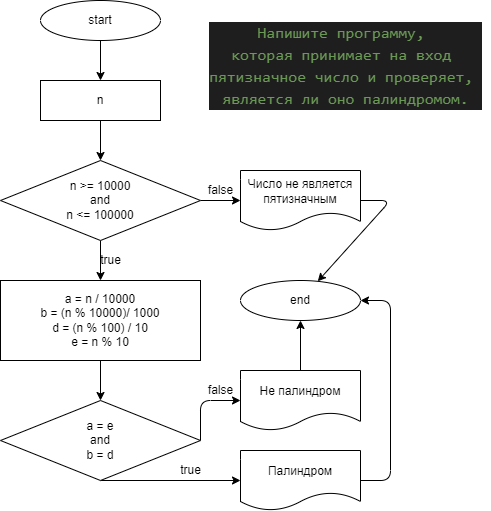

The diagram above was exported from draw.io. Its source (the exported page's mxGraphModel, read from the mxfile embedded in the PNG):
<mxGraphModel dx="990" dy="574" grid="1" gridSize="10" guides="1" tooltips="1" connect="1" arrows="1" fold="1" page="1" pageScale="1" pageWidth="827" pageHeight="1169" math="0" shadow="0">
  <root>
    <mxCell id="lLaGfpkiAOxr2uQr8q2W-0" />
    <mxCell id="lLaGfpkiAOxr2uQr8q2W-1" parent="lLaGfpkiAOxr2uQr8q2W-0" />
    <mxCell id="L_jzJHxjU0Yv7QvIdhwU-0" value="&lt;div style=&quot;color: rgb(212 , 212 , 212) ; background-color: rgb(30 , 30 , 30) ; font-family: &amp;#34;consolas&amp;#34; , &amp;#34;courier new&amp;#34; , monospace ; font-size: 16px ; line-height: 22px&quot;&gt;&lt;div&gt;&lt;span style=&quot;color: #6a9955&quot;&gt;Напишите программу,&amp;nbsp;&lt;/span&gt;&lt;/div&gt;&lt;div&gt;&lt;span style=&quot;color: #6a9955&quot;&gt;которая&amp;nbsp;&lt;/span&gt;&lt;span style=&quot;color: rgb(106 , 153 , 85)&quot;&gt;принимает на вход&amp;nbsp;&lt;/span&gt;&lt;/div&gt;&lt;div&gt;&lt;span style=&quot;color: #6a9955&quot;&gt;пятизначное число и проверяет,&lt;/span&gt;&lt;span style=&quot;color: rgb(106 , 153 , 85)&quot;&gt;&amp;nbsp;&lt;/span&gt;&lt;/div&gt;&lt;div&gt;&lt;span style=&quot;color: rgb(106 , 153 , 85)&quot;&gt;является ли оно палиндромом.&lt;/span&gt;&lt;/div&gt;&lt;/div&gt;" style="text;html=1;align=center;verticalAlign=middle;resizable=0;points=[];autosize=1;strokeColor=none;fillColor=none;" vertex="1" parent="lLaGfpkiAOxr2uQr8q2W-1">
      <mxGeometry x="240" y="60" width="290" height="90" as="geometry" />
    </mxCell>
    <mxCell id="L_jzJHxjU0Yv7QvIdhwU-12" style="edgeStyle=none;html=1;exitX=0.5;exitY=1;exitDx=0;exitDy=0;entryX=0.5;entryY=0;entryDx=0;entryDy=0;" edge="1" parent="lLaGfpkiAOxr2uQr8q2W-1" source="L_jzJHxjU0Yv7QvIdhwU-1" target="L_jzJHxjU0Yv7QvIdhwU-2">
      <mxGeometry relative="1" as="geometry">
        <mxPoint x="140" y="110" as="targetPoint" />
      </mxGeometry>
    </mxCell>
    <mxCell id="L_jzJHxjU0Yv7QvIdhwU-1" value="start" style="ellipse;whiteSpace=wrap;html=1;" vertex="1" parent="lLaGfpkiAOxr2uQr8q2W-1">
      <mxGeometry x="80" y="40" width="120" height="40" as="geometry" />
    </mxCell>
    <mxCell id="L_jzJHxjU0Yv7QvIdhwU-13" style="edgeStyle=none;html=1;exitX=0.5;exitY=1;exitDx=0;exitDy=0;entryX=0.5;entryY=0;entryDx=0;entryDy=0;" edge="1" parent="lLaGfpkiAOxr2uQr8q2W-1" source="L_jzJHxjU0Yv7QvIdhwU-2" target="L_jzJHxjU0Yv7QvIdhwU-3">
      <mxGeometry relative="1" as="geometry" />
    </mxCell>
    <mxCell id="L_jzJHxjU0Yv7QvIdhwU-2" value="n" style="rounded=0;whiteSpace=wrap;html=1;" vertex="1" parent="lLaGfpkiAOxr2uQr8q2W-1">
      <mxGeometry x="80" y="120" width="120" height="40" as="geometry" />
    </mxCell>
    <mxCell id="L_jzJHxjU0Yv7QvIdhwU-14" style="edgeStyle=none;html=1;exitX=0.5;exitY=1;exitDx=0;exitDy=0;entryX=0.5;entryY=0;entryDx=0;entryDy=0;" edge="1" parent="lLaGfpkiAOxr2uQr8q2W-1" source="L_jzJHxjU0Yv7QvIdhwU-3" target="L_jzJHxjU0Yv7QvIdhwU-4">
      <mxGeometry relative="1" as="geometry" />
    </mxCell>
    <mxCell id="L_jzJHxjU0Yv7QvIdhwU-24" style="edgeStyle=none;html=1;exitX=1;exitY=0.5;exitDx=0;exitDy=0;entryX=0;entryY=0.5;entryDx=0;entryDy=0;" edge="1" parent="lLaGfpkiAOxr2uQr8q2W-1" source="L_jzJHxjU0Yv7QvIdhwU-3" target="L_jzJHxjU0Yv7QvIdhwU-8">
      <mxGeometry relative="1" as="geometry" />
    </mxCell>
    <mxCell id="L_jzJHxjU0Yv7QvIdhwU-3" value="n &amp;gt;= 10000&lt;br&gt;and&lt;br&gt;n &amp;lt;= 100000" style="rhombus;whiteSpace=wrap;html=1;" vertex="1" parent="lLaGfpkiAOxr2uQr8q2W-1">
      <mxGeometry x="40" y="200" width="200" height="80" as="geometry" />
    </mxCell>
    <mxCell id="L_jzJHxjU0Yv7QvIdhwU-15" style="edgeStyle=none;html=1;exitX=0.5;exitY=1;exitDx=0;exitDy=0;entryX=0.5;entryY=0;entryDx=0;entryDy=0;" edge="1" parent="lLaGfpkiAOxr2uQr8q2W-1" source="L_jzJHxjU0Yv7QvIdhwU-4" target="L_jzJHxjU0Yv7QvIdhwU-5">
      <mxGeometry relative="1" as="geometry" />
    </mxCell>
    <mxCell id="L_jzJHxjU0Yv7QvIdhwU-4" value="a = n / 10000&lt;br&gt;b = (n % 10000)/ 1000&lt;br&gt;d = (n % 100) / 10&lt;br&gt;e = n % 10" style="rounded=0;whiteSpace=wrap;html=1;" vertex="1" parent="lLaGfpkiAOxr2uQr8q2W-1">
      <mxGeometry x="40" y="320" width="200" height="80" as="geometry" />
    </mxCell>
    <mxCell id="L_jzJHxjU0Yv7QvIdhwU-20" style="edgeStyle=none;html=1;exitX=1;exitY=0.5;exitDx=0;exitDy=0;entryX=0;entryY=0.5;entryDx=0;entryDy=0;" edge="1" parent="lLaGfpkiAOxr2uQr8q2W-1" source="L_jzJHxjU0Yv7QvIdhwU-5" target="L_jzJHxjU0Yv7QvIdhwU-9">
      <mxGeometry relative="1" as="geometry">
        <Array as="points">
          <mxPoint x="240" y="440" />
        </Array>
      </mxGeometry>
    </mxCell>
    <mxCell id="L_jzJHxjU0Yv7QvIdhwU-21" style="edgeStyle=none;html=1;exitX=0.5;exitY=1;exitDx=0;exitDy=0;" edge="1" parent="lLaGfpkiAOxr2uQr8q2W-1" source="L_jzJHxjU0Yv7QvIdhwU-5" target="L_jzJHxjU0Yv7QvIdhwU-10">
      <mxGeometry relative="1" as="geometry" />
    </mxCell>
    <mxCell id="L_jzJHxjU0Yv7QvIdhwU-5" value="a = e&lt;br&gt;and&lt;br&gt;b = d" style="rhombus;whiteSpace=wrap;html=1;" vertex="1" parent="lLaGfpkiAOxr2uQr8q2W-1">
      <mxGeometry x="40" y="440" width="200" height="80" as="geometry" />
    </mxCell>
    <mxCell id="L_jzJHxjU0Yv7QvIdhwU-25" style="edgeStyle=none;html=1;exitX=1;exitY=0.5;exitDx=0;exitDy=0;" edge="1" parent="lLaGfpkiAOxr2uQr8q2W-1" source="L_jzJHxjU0Yv7QvIdhwU-8" target="L_jzJHxjU0Yv7QvIdhwU-11">
      <mxGeometry relative="1" as="geometry">
        <Array as="points">
          <mxPoint x="430" y="240" />
        </Array>
      </mxGeometry>
    </mxCell>
    <mxCell id="L_jzJHxjU0Yv7QvIdhwU-8" value="Число не является пятизначным" style="shape=document;whiteSpace=wrap;html=1;boundedLbl=1;" vertex="1" parent="lLaGfpkiAOxr2uQr8q2W-1">
      <mxGeometry x="280" y="210" width="120" height="60" as="geometry" />
    </mxCell>
    <mxCell id="L_jzJHxjU0Yv7QvIdhwU-27" style="edgeStyle=none;html=1;exitX=0.5;exitY=0;exitDx=0;exitDy=0;entryX=0.5;entryY=1;entryDx=0;entryDy=0;" edge="1" parent="lLaGfpkiAOxr2uQr8q2W-1" source="L_jzJHxjU0Yv7QvIdhwU-9" target="L_jzJHxjU0Yv7QvIdhwU-11">
      <mxGeometry relative="1" as="geometry" />
    </mxCell>
    <mxCell id="L_jzJHxjU0Yv7QvIdhwU-9" value="Не палиндром" style="shape=document;whiteSpace=wrap;html=1;boundedLbl=1;" vertex="1" parent="lLaGfpkiAOxr2uQr8q2W-1">
      <mxGeometry x="280" y="410" width="120" height="60" as="geometry" />
    </mxCell>
    <mxCell id="L_jzJHxjU0Yv7QvIdhwU-26" style="edgeStyle=none;html=1;exitX=1;exitY=0.5;exitDx=0;exitDy=0;entryX=1;entryY=0.5;entryDx=0;entryDy=0;" edge="1" parent="lLaGfpkiAOxr2uQr8q2W-1" source="L_jzJHxjU0Yv7QvIdhwU-10" target="L_jzJHxjU0Yv7QvIdhwU-11">
      <mxGeometry relative="1" as="geometry">
        <Array as="points">
          <mxPoint x="430" y="520" />
          <mxPoint x="430" y="340" />
        </Array>
      </mxGeometry>
    </mxCell>
    <mxCell id="L_jzJHxjU0Yv7QvIdhwU-10" value="Палиндром" style="shape=document;whiteSpace=wrap;html=1;boundedLbl=1;" vertex="1" parent="lLaGfpkiAOxr2uQr8q2W-1">
      <mxGeometry x="280" y="490" width="120" height="60" as="geometry" />
    </mxCell>
    <mxCell id="L_jzJHxjU0Yv7QvIdhwU-11" value="end" style="ellipse;whiteSpace=wrap;html=1;" vertex="1" parent="lLaGfpkiAOxr2uQr8q2W-1">
      <mxGeometry x="280" y="320" width="120" height="40" as="geometry" />
    </mxCell>
    <mxCell id="L_jzJHxjU0Yv7QvIdhwU-17" value="false" style="text;html=1;align=center;verticalAlign=middle;resizable=0;points=[];autosize=1;strokeColor=none;fillColor=none;" vertex="1" parent="lLaGfpkiAOxr2uQr8q2W-1">
      <mxGeometry x="240" y="220" width="40" height="20" as="geometry" />
    </mxCell>
    <mxCell id="L_jzJHxjU0Yv7QvIdhwU-19" value="false" style="text;html=1;align=center;verticalAlign=middle;resizable=0;points=[];autosize=1;strokeColor=none;fillColor=none;" vertex="1" parent="lLaGfpkiAOxr2uQr8q2W-1">
      <mxGeometry x="240" y="420" width="40" height="20" as="geometry" />
    </mxCell>
    <mxCell id="L_jzJHxjU0Yv7QvIdhwU-22" value="true" style="text;html=1;align=center;verticalAlign=middle;resizable=0;points=[];autosize=1;strokeColor=none;fillColor=none;" vertex="1" parent="lLaGfpkiAOxr2uQr8q2W-1">
      <mxGeometry x="130" y="290" width="40" height="20" as="geometry" />
    </mxCell>
    <mxCell id="L_jzJHxjU0Yv7QvIdhwU-23" value="true" style="text;html=1;align=center;verticalAlign=middle;resizable=0;points=[];autosize=1;strokeColor=none;fillColor=none;" vertex="1" parent="lLaGfpkiAOxr2uQr8q2W-1">
      <mxGeometry x="210" y="500" width="40" height="20" as="geometry" />
    </mxCell>
  </root>
</mxGraphModel>